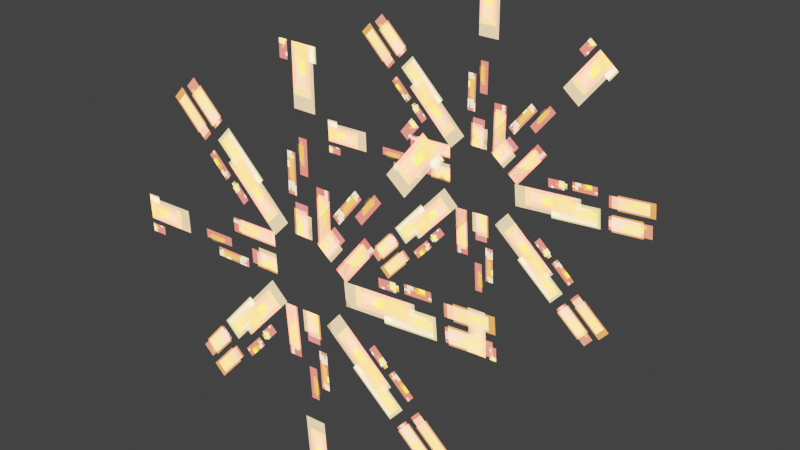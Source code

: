 # Source: radial_VFX_model.blend  (saved by Blender 2.93.20; exported with 4.5.12 LTS)
import bpy
from mathutils import Matrix  # noqa: F401  (used for matrix-valued properties, if any)

bpy.ops.wm.read_factory_settings(use_empty=True)
scene = bpy.context.scene
scene.name = 'Scene'

# ---- images (referenced by path relative to the original .blend; pixels are not part of the script)
import os
ASSET_DIR = os.environ.get("B2B_ASSET_DIR", "")  # directory of the original .blend (textures are referenced by path, not embedded)
HERE = os.path.dirname(os.path.abspath(__file__))  # packed textures are extracted next to this script under _unpacked/

def load_image(name, relpath, width, height, colorspace="sRGB"):
    """Load a texture the original file referenced (path relative to the .blend, or extracted next to this script)."""
    p = next((c for c in (os.path.join(HERE, relpath), os.path.join(ASSET_DIR, relpath)) if relpath and os.path.exists(c)), "")
    if p:
        img = bpy.data.images.load(p, check_existing=True)
        img.name = name
    else:  # same state as the original file: an image datablock whose file is absent (Cycles renders it pink)
        img = bpy.data.images.new(name, width, height)
        img.source = "FILE"
        img.filepath = "//" + (relpath or name)
    img.colorspace_settings.name = colorspace
    return img
img_weather_png = load_image('weather.png', '_unpacked/weather.f368ec38.png', 256, 256, 'sRGB')

# ---- materials (node trees are filled in below, after node groups)
mat_weather_slow = bpy.data.materials.new('weather slow')
mat_weather_slow.surface_render_method = 'BLENDED'
mat_weather_slow.blend_method = 'BLEND'
mat_weather_slow.use_backface_culling = True
mat_weather_slow.use_transparent_shadow = False

# ---- material node trees
mat_weather_slow.use_nodes = True; mat_weather_slow.node_tree.nodes.clear()
_N = mat_weather_slow.node_tree.nodes; _L = mat_weather_slow.node_tree.links
n0 = _N.new('ShaderNodeUVMap'); n0.name = 'UV Map'; n0.location = (-1386, 130)
n0.uv_map = 'UVMap'
n1 = _N.new('ShaderNodeSeparateXYZ'); n1.name = 'Separate XYZ'; n1.location = (-1196, 142)
n2 = _N.new('ShaderNodeCombineXYZ'); n2.name = 'Combine XYZ'; n2.location = (-540, 165)
n3 = _N.new('ShaderNodeVertexColor'); n3.name = 'Vertex Color'; n3.location = (-236, 9)
n3.layer_name = 'Col'
n4 = _N.new('ShaderNodeOutputMaterial'); n4.name = 'Material Output'; n4.location = (1111, 174)
n5 = _N.new('ShaderNodeEmission'); n5.name = 'Emission'; n5.location = (573, 319)
n5.inputs[1].default_value = 6.5
n6 = _N.new('ShaderNodeTexImage'); n6.name = 'Image Texture'; n6.location = (-281, 357)
n6.image = img_weather_png
n6.interpolation = 'Closest'
n7 = _N.new('ShaderNodeMix'); n7.name = 'Mix'; n7.location = (132, 221)
n7.data_type = 'RGBA'
n7.blend_type = 'COLOR'
n7.inputs[0].default_value = 1.0
n8 = _N.new('ShaderNodeMix'); n8.name = 'Mix.001'; n8.location = (126, 6)
n8.data_type = 'RGBA'
n8.blend_type = 'MULTIPLY'
n8.inputs[0].default_value = 1.0
n9 = _N.new('ShaderNodeMixShader'); n9.name = 'Mix Shader'; n9.location = (803, 171)
n10 = _N.new('ShaderNodeBsdfTransparent'); n10.name = 'Transparent BSDF'; n10.location = (562, 9)
n11 = _N.new('ShaderNodeMath'); n11.name = 'Math.002'; n11.location = (-909, 20)
n11.inputs[2].default_value = 0.0
n12 = _N.new('ShaderNodeAttribute'); n12.name = 'Attribute'; n12.location = (-1506, -1)
n12.attribute_name = 'speed'
n13 = _N.new('ShaderNodeMath'); n13.name = 'Math.003'; n13.location = (-1243, -77)
n13.operation = 'DIVIDE'
n13.inputs[0].default_value = 40.3
n13.inputs[2].default_value = 0.0
_L.new(n0.outputs[0], n1.inputs[0])
_L.new(n1.outputs[0], n2.inputs[0])
_L.new(n1.outputs[2], n2.inputs[2])
_L.new(n1.outputs[1], n11.inputs[0])
_L.new(n2.outputs[0], n6.inputs[0])
_L.new(n11.outputs[0], n2.inputs[1])
_L.new(n3.outputs[0], n7.inputs[6])
_L.new(n6.outputs[0], n7.inputs[7])
_L.new(n5.outputs[0], n9.inputs[2])
_L.new(n10.outputs[0], n9.inputs[1])
_L.new(n7.outputs[2], n5.inputs[0])
_L.new(n6.outputs[1], n8.inputs[7])
_L.new(n3.outputs[1], n8.inputs[6])
_L.new(n9.outputs[0], n4.inputs[0])
_L.new(n8.outputs[2], n9.inputs[0])
_L.new(n13.outputs[0], n11.inputs[1])
_L.new(n12.outputs[2], n13.inputs[1])
n4.is_active_output = True

# ---- world
world_world = bpy.data.worlds.new('World'); scene.world = world_world
world_world.use_nodes = True; world_world.node_tree.nodes.clear()
_N = world_world.node_tree.nodes; _L = world_world.node_tree.links
n0 = _N.new('ShaderNodeOutputWorld'); n0.name = 'World Output'; n0.location = (300, 300)
n1 = _N.new('ShaderNodeBackground'); n1.name = 'Background'; n1.location = (10, 300)
n1.inputs[0].default_value = (0.04696, 0.04696, 0.04696, 1.0)
_L.new(n1.outputs[0], n0.inputs[0])
n0.is_active_output = True
world_world.color = (0.0, 0.0, 0.0)
world_world.use_sun_shadow = False
world_world.sun_shadow_jitter_overblur = 0.0

# ---- meshes
me_plane_135 = bpy.data.meshes.new('Plane.135')
me_plane_135.from_pydata([(-0.2099, 0.249, 0.9473), (0.1732, 0.249, 0.9473), (-0.2008, 1.45, 0.9473), (0.1641, 1.45, 0.9473), (-0.01838, 0.249, 0.9473), (-0.01838, 1.45, 0.9473), (-0.3419, 0.04848, 0.9473), (-0.07516, 0.3235, 0.9473), (-1.198, 0.8914, 0.9473), (-0.9437, 1.153, 0.9473), (-0.2085, 0.186, 0.9473), (-1.071, 1.022, 0.9473), (-0.2899, -0.1859, 0.9473), (-0.3015, 0.1971, 0.9473), (-1.491, -0.2132, 0.9473), (-1.502, 0.1515, 0.9473), (-0.2957, 0.005594, 0.9473), (-1.496, -0.03087, 0.9473), (-0.08546, -0.3117, 0.9473), (-0.3684, -0.05343, 0.9473), (-0.902, -1.193, 0.9473), (-1.172, -0.9468, 0.9473), (-0.2269, -0.1826, 0.9473), (-1.037, -1.07, 0.9473), (0.1472, -0.2526, 0.9473), (-0.2352, -0.2759, 0.9473), (0.211, -1.452, 0.9473), (-0.1532, -1.474, 0.9473), (-0.044, -0.2642, 0.9473), (0.0289, -1.463, 0.9473), (0.2668, -0.04444, 0.9473), (0.01721, -0.3351, 0.9473), (1.172, -0.8339, 0.9473), (0.9345, -1.111, 0.9473), (0.142, -0.1898, 0.9473), (1.053, -0.9723, 0.9473), (0.2006, 0.1863, 0.9473), (0.2355, -0.1952, 0.9473), (1.398, 0.2865, 0.9473), (1.431, -0.07688, 0.9473), (0.2181, -0.004436, 0.9473), (1.414, 0.1048, 0.9473), (-0.01106, 0.2995, 0.9473), (0.287, 0.05889, 0.9473), (0.7505, 1.229, 0.9473), (1.034, 0.9993, 0.9473), (0.138, 0.1792, 0.9473), (0.8925, 1.114, 0.9473), (-0.2099, 0.249, -0.8054), (0.1732, 0.249, -0.8054), (-0.2008, 1.45, -0.8054), (0.1641, 1.45, -0.8054), (-0.01838, 0.249, -0.8054), (-0.01838, 1.45, -0.8054), (-0.3419, 0.04848, -0.8054), (-0.07516, 0.3235, -0.8054), (-1.198, 0.8914, -0.8054), (-0.9437, 1.153, -0.8054), (-0.2085, 0.186, -0.8054), (-1.071, 1.022, -0.8054), (-0.2899, -0.1859, -0.8054), (-0.3015, 0.1971, -0.8054), (-1.491, -0.2132, -0.8054), (-1.502, 0.1515, -0.8054), (-0.2957, 0.005594, -0.8054), (-1.496, -0.03087, -0.8054), (-0.08546, -0.3117, -0.8054), (-0.3684, -0.05343, -0.8054), (-0.902, -1.193, -0.8054), (-1.172, -0.9468, -0.8054), (-0.2269, -0.1826, -0.8054), (-1.037, -1.07, -0.8054), (0.1472, -0.2526, -0.8054), (-0.2352, -0.2759, -0.8054), (0.211, -1.452, -0.8054), (-0.1532, -1.474, -0.8054), (-0.044, -0.2642, -0.8054), (0.0289, -1.463, -0.8054), (0.2668, -0.04444, -0.8054), (0.01721, -0.3351, -0.8054), (1.172, -0.8339, -0.8054), (0.9345, -1.111, -0.8054), (0.142, -0.1898, -0.8054), (1.053, -0.9723, -0.8054), (0.2006, 0.1863, -0.8054), (0.2355, -0.1952, -0.8054), (1.398, 0.2865, -0.8054), (1.431, -0.07688, -0.8054), (0.2181, -0.004436, -0.8054), (1.414, 0.1048, -0.8054), (-0.01106, 0.2995, -0.8054), (0.287, 0.05889, -0.8054), (0.7505, 1.229, -0.8054), (1.034, 0.9993, -0.8054), (0.138, 0.1792, -0.8054), (0.8925, 1.114, -0.8054)], [], [(5, 4, 1, 3), (2, 0, 4, 5), (11, 10, 7, 9), (8, 6, 10, 11), (17, 16, 13, 15), (14, 12, 16, 17), (23, 22, 19, 21), (20, 18, 22, 23), (29, 28, 25, 27), (26, 24, 28, 29), (35, 34, 31, 33), (32, 30, 34, 35), (41, 40, 37, 39), (38, 36, 40, 41), (47, 46, 43, 45), (44, 42, 46, 47), (53, 51, 49, 52), (50, 53, 52, 48), (59, 57, 55, 58), (56, 59, 58, 54), (65, 63, 61, 64), (62, 65, 64, 60), (71, 69, 67, 70), (68, 71, 70, 66), (77, 75, 73, 76), (74, 77, 76, 72), (83, 81, 79, 82), (80, 83, 82, 78), (89, 87, 85, 88), (86, 89, 88, 84), (95, 93, 91, 94), (92, 95, 94, 90)])
_uv = me_plane_135.uv_layers.new(name='UVMap')
_uv.uv.foreach_set('vector', [0.485, 0.1386, 0.485, 0.36, 0.426, 0.36, 0.426, 0.1386, 0.544, 0.1386, 0.544, 0.36, 0.485, 0.36, 0.485, 0.1386, 0.485, 3.973e-05, 0.485, 0.2214, 0.426, 0.2214, 0.426, 3.976e-05, 0.544, 3.973e-05, 0.544, 0.2214, 0.485, 0.2214, 0.485, 3.973e-05, 0.485, 0.1386, 0.485, 0.36, 0.426, 0.36, 0.426, 0.1386, 0.544, 0.1386, 0.544, 0.36, 0.485, 0.36, 0.485, 0.1386, 0.485, 3.973e-05, 0.485, 0.2214, 0.426, 0.2214, 0.426, 3.976e-05, 0.544, 3.973e-05, 0.544, 0.2214, 0.485, 0.2214, 0.485, 3.973e-05, 0.485, 0.1386, 0.485, 0.36, 0.426, 0.36, 0.426, 0.1386, 0.544, 0.1386, 0.544, 0.36, 0.485, 0.36, 0.485, 0.1386, 0.485, 3.973e-05, 0.485, 0.2214, 0.426, 0.2214, 0.426, 3.976e-05, 0.544, 3.973e-05, 0.544, 0.2214, 0.485, 0.2214, 0.485, 3.973e-05, 0.485, 3.973e-05, 0.485, 0.2214, 0.426, 0.2214, 0.426, 3.976e-05, 0.544, 3.973e-05, 0.544, 0.2214, 0.485, 0.2214, 0.485, 3.973e-05, 0.485, 0.1386, 0.485, 0.36, 0.426, 0.36, 0.426, 0.1386, 0.544, 0.1386, 0.544, 0.36, 0.485, 0.36, 0.485, 0.1386, 0.485, 0.1386, 0.426, 0.1386, 0.426, 0.36, 0.485, 0.36, 0.544, 0.1386, 0.485, 0.1386, 0.485, 0.36, 0.544, 0.36, 0.485, 3.973e-05, 0.426, 3.976e-05, 0.426, 0.2214, 0.485, 0.2214, 0.544, 3.973e-05, 0.485, 3.973e-05, 0.485, 0.2214, 0.544, 0.2214, 0.485, 0.1386, 0.426, 0.1386, 0.426, 0.36, 0.485, 0.36, 0.544, 0.1386, 0.485, 0.1386, 0.485, 0.36, 0.544, 0.36, 0.485, 3.973e-05, 0.426, 3.976e-05, 0.426, 0.2214, 0.485, 0.2214, 0.544, 3.973e-05, 0.485, 3.973e-05, 0.485, 0.2214, 0.544, 0.2214, 0.485, 0.1386, 0.426, 0.1386, 0.426, 0.36, 0.485, 0.36, 0.544, 0.1386, 0.485, 0.1386, 0.485, 0.36, 0.544, 0.36, 0.485, 3.973e-05, 0.426, 3.976e-05, 0.426, 0.2214, 0.485, 0.2214, 0.544, 3.973e-05, 0.485, 3.973e-05, 0.485, 0.2214, 0.544, 0.2214, 0.485, 3.973e-05, 0.426, 3.976e-05, 0.426, 0.2214, 0.485, 0.2214, 0.544, 3.973e-05, 0.485, 3.973e-05, 0.485, 0.2214, 0.544, 0.2214, 0.485, 0.1386, 0.426, 0.1386, 0.426, 0.36, 0.485, 0.36, 0.544, 0.1386, 0.485, 0.1386, 0.485, 0.36, 0.544, 0.36])
_ca = me_plane_135.color_attributes.new('Col', 'BYTE_COLOR', 'CORNER')
_ca.data.foreach_set('color', [1.0, 1.0, 1.0, 1.0, 1.0, 1.0, 1.0, 1.0, 1.0, 1.0, 1.0, 1.0, 1.0, 1.0, 1.0, 1.0, 1.0, 1.0, 1.0, 1.0, 1.0, 1.0, 1.0, 1.0, 1.0, 1.0, 1.0, 1.0, 1.0, 1.0, 1.0, 1.0, 1.0, 1.0, 1.0, 1.0, 1.0, 1.0, 1.0, 1.0, 1.0, 1.0, 1.0, 1.0, 1.0, 1.0, 1.0, 1.0, 1.0, 1.0, 1.0, 1.0, 1.0, 1.0, 1.0, 1.0, 1.0, 1.0, 1.0, 1.0, 1.0, 1.0, 1.0, 1.0, 1.0, 1.0, 1.0, 1.0, 1.0, 1.0, 1.0, 1.0, 1.0, 1.0, 1.0, 1.0, 1.0, 1.0, 1.0, 1.0, 1.0, 1.0, 1.0, 1.0, 1.0, 1.0, 1.0, 1.0, 1.0, 1.0, 1.0, 1.0, 1.0, 1.0, 1.0, 1.0, 1.0, 1.0, 1.0, 1.0, 1.0, 1.0, 1.0, 1.0, 1.0, 1.0, 1.0, 1.0, 1.0, 1.0, 1.0, 1.0, 1.0, 1.0, 1.0, 1.0, 1.0, 1.0, 1.0, 1.0, 1.0, 1.0, 1.0, 1.0, 1.0, 1.0, 1.0, 1.0, 1.0, 1.0, 1.0, 1.0, 1.0, 1.0, 1.0, 1.0, 1.0, 1.0, 1.0, 1.0, 1.0, 1.0, 1.0, 1.0, 1.0, 1.0, 1.0, 1.0, 1.0, 1.0, 1.0, 1.0, 1.0, 1.0, 1.0, 1.0, 1.0, 1.0, 1.0, 1.0, 1.0, 1.0, 1.0, 1.0, 1.0, 1.0, 1.0, 1.0, 1.0, 1.0, 1.0, 1.0, 1.0, 1.0, 1.0, 1.0, 1.0, 1.0, 1.0, 1.0, 1.0, 1.0, 1.0, 1.0, 1.0, 1.0, 1.0, 1.0, 1.0, 1.0, 1.0, 1.0, 1.0, 1.0, 1.0, 1.0, 1.0, 1.0, 1.0, 1.0, 1.0, 1.0, 1.0, 1.0, 1.0, 1.0, 1.0, 1.0, 1.0, 1.0, 1.0, 1.0, 1.0, 1.0, 1.0, 1.0, 1.0, 1.0, 1.0, 1.0, 1.0, 1.0, 1.0, 1.0, 1.0, 1.0, 1.0, 1.0, 1.0, 1.0, 1.0, 1.0, 1.0, 1.0, 1.0, 1.0, 1.0, 1.0, 1.0, 1.0, 1.0, 1.0, 1.0, 1.0, 1.0, 1.0, 1.0, 1.0, 1.0, 1.0, 1.0, 1.0, 1.0, 1.0, 1.0, 1.0, 1.0, 1.0, 1.0, 1.0, 1.0, 1.0, 1.0, 1.0, 1.0, 1.0, 1.0, 1.0, 1.0, 1.0, 1.0, 1.0, 1.0, 1.0, 1.0, 1.0, 1.0, 1.0, 1.0, 1.0, 1.0, 1.0, 1.0, 1.0, 1.0, 1.0, 1.0, 1.0, 1.0, 1.0, 1.0, 1.0, 1.0, 1.0, 1.0, 1.0, 1.0, 1.0, 1.0, 1.0, 1.0, 1.0, 1.0, 1.0, 1.0, 1.0, 1.0, 1.0, 1.0, 1.0, 1.0, 1.0, 1.0, 1.0, 1.0, 1.0, 1.0, 1.0, 1.0, 1.0, 1.0, 1.0, 1.0, 1.0, 1.0, 1.0, 1.0, 1.0, 1.0, 1.0, 1.0, 1.0, 1.0, 1.0, 1.0, 1.0, 1.0, 1.0, 1.0, 1.0, 1.0, 1.0, 1.0, 1.0, 1.0, 1.0, 1.0, 1.0, 1.0, 1.0, 1.0, 1.0, 1.0, 1.0, 1.0, 1.0, 1.0, 1.0, 1.0, 1.0, 1.0, 1.0, 1.0, 1.0, 1.0, 1.0, 1.0, 1.0, 1.0, 1.0, 1.0, 1.0, 1.0, 1.0, 1.0, 1.0, 1.0, 1.0, 1.0, 1.0, 1.0, 1.0, 1.0, 1.0, 1.0, 1.0, 1.0, 1.0, 1.0, 1.0, 1.0, 1.0, 1.0, 1.0, 1.0, 1.0, 1.0, 1.0, 1.0, 1.0, 1.0, 1.0, 1.0, 1.0, 1.0, 1.0, 1.0, 1.0, 1.0, 1.0, 1.0, 1.0, 1.0, 1.0, 1.0, 1.0, 1.0, 1.0, 1.0, 1.0, 1.0, 1.0, 1.0, 1.0, 1.0, 1.0, 1.0, 1.0, 1.0, 1.0, 1.0, 1.0, 1.0, 1.0, 1.0, 1.0, 1.0, 1.0, 1.0, 1.0, 1.0, 1.0, 1.0, 1.0, 1.0, 1.0, 1.0, 1.0, 1.0, 1.0, 1.0, 1.0, 1.0, 1.0, 1.0, 1.0, 1.0, 1.0, 1.0, 1.0, 1.0, 1.0, 1.0, 1.0, 1.0, 1.0, 1.0, 1.0, 1.0, 1.0, 1.0, 1.0, 1.0, 1.0, 1.0, 1.0, 1.0, 1.0, 1.0, 1.0, 1.0, 1.0, 1.0, 1.0, 1.0, 1.0, 1.0, 1.0, 1.0, 1.0, 1.0, 1.0, 1.0, 1.0, 1.0, 1.0, 1.0, 1.0, 1.0, 1.0, 1.0, 1.0, 1.0, 1.0, 1.0, 1.0, 1.0, 1.0, 1.0, 1.0, 1.0, 1.0])
me_plane_135.materials.append(mat_weather_slow)
me_plane_135.use_remesh_fix_poles = True
me_plane_135.use_remesh_preserve_attributes = False
me_plane_135.use_mirror_vertex_groups = False
me_plane_135.update()

# ---- objects
ob_smoke = bpy.data.objects.new('Smoke', me_plane_135)

# ---- transforms, parenting, visibility, modifiers, constraints
ob_smoke.location = (0.03623, 8.848e-09, 0.0)
ob_smoke.rotation_euler = (1.571, -0.0, 0.0)
ob_smoke.lineart.crease_threshold = 0.0

# ---- collection membership
scene.collection.objects.link(ob_smoke)

# ---- scene / render settings (as saved in the file)
scene.frame_start = 1; scene.frame_end = 500; scene.frame_set(403)
scene.render.engine = 'BLENDER_EEVEE_NEXT'
scene.cycles.samples = 128
scene.cycles.sampling_pattern = 'TABULATED_SOBOL'
scene.cycles.use_adaptive_sampling = False
scene.cycles.use_light_tree = False
scene.eevee.taa_samples = 1
scene.eevee.use_gtao = True
scene.view_settings.view_transform = 'Filmic'
bpy.context.view_layer.update()

# ---- added for rendering (the .blend has no active camera): camera
cam_auto = bpy.data.cameras.new('AutoCamera')
cam_auto.lens = 50.0
cam_auto.sensor_width = 36.0
cam_auto.clip_end = 1000.0
ob_auto_camera = bpy.data.objects.new('AutoCamera', cam_auto)
scene.collection.objects.link(ob_auto_camera)
ob_auto_camera.location = (4.16183, -5.06425, 3.31684)
ob_auto_camera.rotation_euler = (1.09748, -7.21219e-08, 0.694738)
scene.camera = ob_auto_camera
bpy.context.view_layer.update()

